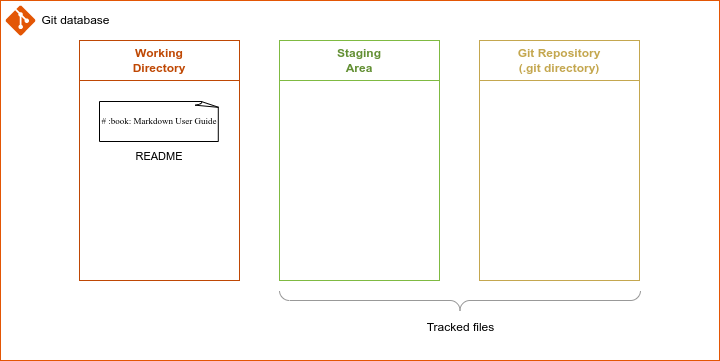

The diagram above was exported from draw.io. Its source (the exported page's mxGraphModel, read from the mxfile embedded in the PNG):
<mxGraphModel dx="1365" dy="843" grid="1" gridSize="10" guides="1" tooltips="1" connect="1" arrows="1" fold="1" page="1" pageScale="1" pageWidth="850" pageHeight="1100" math="0" shadow="0">
  <root>
    <mxCell id="hC-2S-A0ZcpzEVt3EraU-0" />
    <mxCell id="hC-2S-A0ZcpzEVt3EraU-1" parent="hC-2S-A0ZcpzEVt3EraU-0" />
    <mxCell id="hC-2S-A0ZcpzEVt3EraU-2" value="" style="rounded=0;whiteSpace=wrap;html=1;strokeColor=#E35605;fillColor=none;" vertex="1" parent="hC-2S-A0ZcpzEVt3EraU-1">
      <mxGeometry x="41" y="40" width="719" height="360" as="geometry" />
    </mxCell>
    <mxCell id="hC-2S-A0ZcpzEVt3EraU-3" value="" style="group" vertex="1" connectable="0" parent="hC-2S-A0ZcpzEVt3EraU-1">
      <mxGeometry x="46" y="45" width="115" height="30" as="geometry" />
    </mxCell>
    <mxCell id="hC-2S-A0ZcpzEVt3EraU-4" value="" style="verticalLabelPosition=bottom;html=1;verticalAlign=top;align=center;strokeColor=none;fillColor=#E35605;shape=mxgraph.azure.git_repository;" vertex="1" parent="hC-2S-A0ZcpzEVt3EraU-3">
      <mxGeometry width="30" height="30" as="geometry" />
    </mxCell>
    <mxCell id="hC-2S-A0ZcpzEVt3EraU-5" value="Git database" style="text;html=1;resizable=0;autosize=1;align=center;verticalAlign=middle;points=[];fillColor=none;strokeColor=none;rounded=0;" vertex="1" parent="hC-2S-A0ZcpzEVt3EraU-3">
      <mxGeometry x="25" width="90" height="30" as="geometry" />
    </mxCell>
    <mxCell id="hC-2S-A0ZcpzEVt3EraU-6" value="" style="group" vertex="1" connectable="0" parent="hC-2S-A0ZcpzEVt3EraU-1">
      <mxGeometry x="120" y="80" width="160" height="240" as="geometry" />
    </mxCell>
    <mxCell id="hC-2S-A0ZcpzEVt3EraU-7" value="&lt;b style=&quot;&quot;&gt;&lt;font color=&quot;#bf4804&quot;&gt;Working&lt;br&gt;Directory&lt;/font&gt;&lt;/b&gt;" style="rounded=0;whiteSpace=wrap;html=1;strokeColor=#BF4804;fontSize=12;fillColor=none;" vertex="1" parent="hC-2S-A0ZcpzEVt3EraU-6">
      <mxGeometry width="160" height="40" as="geometry" />
    </mxCell>
    <mxCell id="hC-2S-A0ZcpzEVt3EraU-8" value="" style="rounded=0;whiteSpace=wrap;html=1;strokeColor=#BF4804;fontSize=12;fillColor=none;" vertex="1" parent="hC-2S-A0ZcpzEVt3EraU-6">
      <mxGeometry y="40" width="160" height="200" as="geometry" />
    </mxCell>
    <mxCell id="hC-2S-A0ZcpzEVt3EraU-9" value="" style="group" vertex="1" connectable="0" parent="hC-2S-A0ZcpzEVt3EraU-1">
      <mxGeometry x="320" y="80" width="160" height="240" as="geometry" />
    </mxCell>
    <mxCell id="hC-2S-A0ZcpzEVt3EraU-10" value="&lt;b style=&quot;&quot;&gt;&lt;font color=&quot;#628f33&quot;&gt;Staging&lt;br&gt;Area&lt;/font&gt;&lt;/b&gt;" style="rounded=0;whiteSpace=wrap;html=1;strokeColor=#7FBA42;fontSize=12;fillColor=none;" vertex="1" parent="hC-2S-A0ZcpzEVt3EraU-9">
      <mxGeometry width="160" height="40" as="geometry" />
    </mxCell>
    <mxCell id="hC-2S-A0ZcpzEVt3EraU-11" value="" style="rounded=0;whiteSpace=wrap;html=1;strokeColor=#7FBA42;fontSize=12;fillColor=none;" vertex="1" parent="hC-2S-A0ZcpzEVt3EraU-9">
      <mxGeometry y="40" width="160" height="200" as="geometry" />
    </mxCell>
    <mxCell id="hC-2S-A0ZcpzEVt3EraU-21" value="" style="group" vertex="1" connectable="0" parent="hC-2S-A0ZcpzEVt3EraU-9">
      <mxGeometry x="-180" y="61" width="120" height="70" as="geometry" />
    </mxCell>
    <mxCell id="hC-2S-A0ZcpzEVt3EraU-22" value="&lt;p&gt;&lt;font face=&quot;Lucida Console&quot; style=&quot;font-size: 9px;&quot;&gt;# :book: Markdown User Guide&lt;/font&gt;&lt;/p&gt;" style="whiteSpace=wrap;html=1;shape=mxgraph.basic.document;fontFamily=Courier New;fontSize=11;" vertex="1" parent="hC-2S-A0ZcpzEVt3EraU-21">
      <mxGeometry width="120" height="40" as="geometry" />
    </mxCell>
    <mxCell id="hC-2S-A0ZcpzEVt3EraU-23" value="&lt;font style=&quot;font-size: 11px;&quot; face=&quot;Helvetica&quot;&gt;README&lt;/font&gt;" style="text;strokeColor=none;align=center;fillColor=none;html=1;verticalAlign=middle;whiteSpace=wrap;rounded=0;fontFamily=Garamond;fontSize=10;" vertex="1" parent="hC-2S-A0ZcpzEVt3EraU-21">
      <mxGeometry y="40" width="120" height="30" as="geometry" />
    </mxCell>
    <mxCell id="hC-2S-A0ZcpzEVt3EraU-18" value="" style="group" vertex="1" connectable="0" parent="hC-2S-A0ZcpzEVt3EraU-1">
      <mxGeometry x="520" y="80" width="160" height="240" as="geometry" />
    </mxCell>
    <mxCell id="hC-2S-A0ZcpzEVt3EraU-19" value="&lt;font color=&quot;#c4a74f&quot;&gt;&lt;b&gt;Git Repository&lt;br&gt;(&lt;/b&gt;&lt;/font&gt;&lt;b style=&quot;border-color: var(--border-color); color: rgb(196, 167, 79);&quot;&gt;.git directory)&lt;/b&gt;&lt;font color=&quot;#c4a74f&quot;&gt;&lt;b&gt;&lt;br&gt;&lt;/b&gt;&lt;/font&gt;" style="rounded=0;whiteSpace=wrap;html=1;strokeColor=#C4A74F;fontSize=12;fillColor=none;" vertex="1" parent="hC-2S-A0ZcpzEVt3EraU-18">
      <mxGeometry width="160" height="40" as="geometry" />
    </mxCell>
    <mxCell id="hC-2S-A0ZcpzEVt3EraU-20" value="" style="rounded=0;whiteSpace=wrap;html=1;strokeColor=#C4A74F;fontSize=12;fillColor=none;" vertex="1" parent="hC-2S-A0ZcpzEVt3EraU-18">
      <mxGeometry y="40" width="160" height="200" as="geometry" />
    </mxCell>
    <mxCell id="hC-2S-A0ZcpzEVt3EraU-27" value="" style="group" vertex="1" connectable="0" parent="hC-2S-A0ZcpzEVt3EraU-1">
      <mxGeometry x="320" y="330" width="361" height="52" as="geometry" />
    </mxCell>
    <mxCell id="hC-2S-A0ZcpzEVt3EraU-28" value="" style="verticalLabelPosition=bottom;shadow=0;dashed=0;align=center;html=1;verticalAlign=top;strokeWidth=1;shape=mxgraph.mockup.markup.curlyBrace;strokeColor=#999999;rotation=-180;" vertex="1" parent="hC-2S-A0ZcpzEVt3EraU-27">
      <mxGeometry width="361" height="20" as="geometry" />
    </mxCell>
    <mxCell id="hC-2S-A0ZcpzEVt3EraU-29" value="&lt;font color=&quot;#000000&quot;&gt;Tracked files&lt;/font&gt;" style="text;html=1;resizable=0;autosize=1;align=center;verticalAlign=middle;points=[];fillColor=none;strokeColor=none;rounded=0;fontSize=12;fontColor=#628F33;" vertex="1" parent="hC-2S-A0ZcpzEVt3EraU-27">
      <mxGeometry x="135.5" y="22" width="90" height="30" as="geometry" />
    </mxCell>
  </root>
</mxGraphModel>